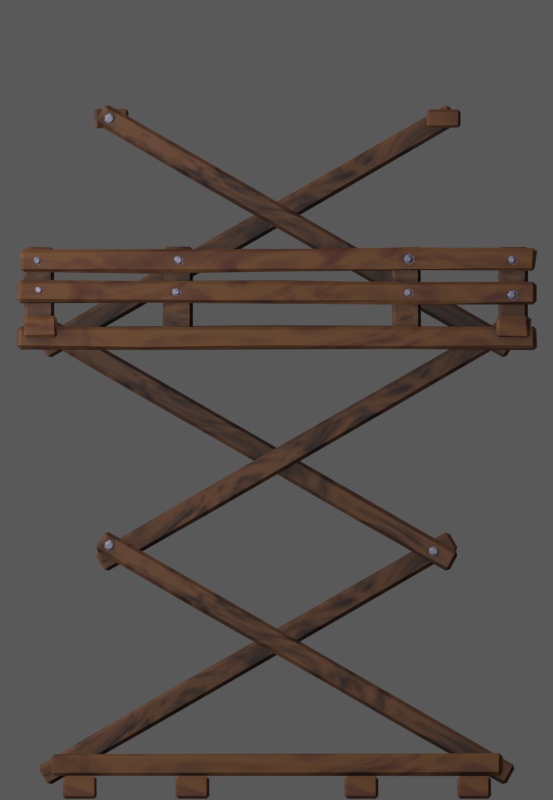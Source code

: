 # Source: Scaffold.blend  (saved by Blender 5.0.119; exported with 4.5.12 LTS)
import bpy
from mathutils import Matrix  # noqa: F401  (used for matrix-valued properties, if any)

bpy.ops.wm.read_factory_settings(use_empty=True)
scene = bpy.context.scene
scene.name = 'Scene'

# ---- collections
col_collection = bpy.data.collections.new('Collection'); scene.collection.children.link(col_collection)
col_camsetup = bpy.data.collections.new('CamSetup'); col_collection.children.link(col_camsetup)

# ---- materials (node trees are filled in below, after node groups)
mat_wood = bpy.data.materials.new('Wood')
mat_iron = bpy.data.materials.new('Iron')
mat_wooddarker = bpy.data.materials.new('WoodDarker')

# ---- node groups
ng_noisedistortion = bpy.data.node_groups.new('NoiseDistortion', 'GeometryNodeTree')
_s = ng_noisedistortion.interface.new_socket(name='Geometry', in_out='OUTPUT', socket_type='NodeSocketGeometry')
_s = ng_noisedistortion.interface.new_socket(name='Geometry', in_out='INPUT', socket_type='NodeSocketGeometry')
_s = ng_noisedistortion.interface.new_socket(name='Strength', in_out='INPUT', socket_type='NodeSocketFloat')
_s.default_value = 1.0
_s.min_value = -1e+04
_s.max_value = 1e+04
_s = ng_noisedistortion.interface.new_socket(name='Scale', in_out='INPUT', socket_type='NodeSocketFloat')
_s.default_value = 5.0
_s.min_value = -1000.0
_s.max_value = 1000.0
_s.description = 'Scale of the base noise octave'
_s = ng_noisedistortion.interface.new_socket(name='Detail', in_out='INPUT', socket_type='NodeSocketFloat')
_s.default_value = 2.0
_s.min_value = 0.0
_s.max_value = 15.0
_s.description = 'The number of noise octaves. Higher values give more detailed noise but increase render time'
_s = ng_noisedistortion.interface.new_socket(name='Roughness', in_out='INPUT', socket_type='NodeSocketFloat')
_s.subtype = 'FACTOR'
_s.default_value = 0.5
_s.min_value = 0.0
_s.max_value = 1.0
_s.description = 'Blend factor between an octave and its previous one. A value of zero corresponds to zero detail'
_s = ng_noisedistortion.interface.new_socket(name='Lacunarity', in_out='INPUT', socket_type='NodeSocketFloat')
_s.default_value = 2.0
_s.min_value = 0.0
_s.max_value = 1000.0
_s.description = 'The difference between the scale of each two consecutive octaves. Larger values corresponds to larger scale for higher octaves'
_s = ng_noisedistortion.interface.new_socket(name='Distortion', in_out='INPUT', socket_type='NodeSocketFloat')
_s.default_value = 1.0
_s.min_value = -1000.0
_s.max_value = 1000.0
_s.description = 'Amount of distortion'
ng_noisedistortion.is_modifier = True
_N = ng_noisedistortion.nodes; _L = ng_noisedistortion.links
n0 = _N.new('NodeGroupInput'); n0.name = 'Group Input'; n0.location = (-731, 3)
n1 = _N.new('NodeGroupOutput'); n1.name = 'Group Output'; n1.location = (644, -1)
n2 = _N.new('ShaderNodeTexNoise'); n2.name = 'Noise Texture'; n2.location = (-428, -113)
n3 = _N.new('ShaderNodeVectorMath'); n3.name = 'Vector Math'; n3.location = (-227, -129)
n3.operation = 'SUBTRACT'
n3.inputs[1].default_value = (0.5, 0.5, 0.5)
n4 = _N.new('ShaderNodeVectorMath'); n4.name = 'Vector Math.001'; n4.location = (21, -87)
n4.operation = 'SCALE'
n5 = _N.new('GeometryNodeSetPosition'); n5.name = 'Set Position'; n5.location = (265, 16)
_L.new(n5.outputs[0], n1.inputs[0])
_L.new(n0.outputs[2], n2.inputs[2])
_L.new(n0.outputs[3], n2.inputs[3])
_L.new(n0.outputs[4], n2.inputs[4])
_L.new(n0.outputs[5], n2.inputs[5])
_L.new(n0.outputs[6], n2.inputs[8])
_L.new(n2.outputs[1], n3.inputs[0])
_L.new(n3.outputs[0], n4.inputs[0])
_L.new(n0.outputs[1], n4.inputs[3])
_L.new(n0.outputs[0], n5.inputs[0])
_L.new(n4.outputs[0], n5.inputs[3])
n1.is_active_output = True

# ---- material node trees
mat_wood.use_nodes = True; mat_wood.node_tree.nodes.clear()
_N = mat_wood.node_tree.nodes; _L = mat_wood.node_tree.links
n0 = _N.new('ShaderNodeBsdfPrincipled'); n0.name = 'Principled BSDF'; n0.location = (-188, 103)
n0.inputs[2].default_value = 0.7091
n1 = _N.new('ShaderNodeOutputMaterial'); n1.name = 'Material Output'; n1.location = (249, 108)
n2 = _N.new('ShaderNodeAmbientOcclusion'); n2.name = 'Ambient Occlusion'; n2.location = (-1208, -310)
n2.samples = 39
n2.inputs[1].default_value = 2.1
n3 = _N.new('ShaderNodeRGB'); n3.name = 'Color'; n3.location = (-1205, 127)
n3.outputs[0].default_value = (0.1276, 0.04709, 0.009512, 1.0)
n4 = _N.new('ShaderNodeMix'); n4.name = 'Mix.001'; n4.location = (-503, 104)
n4.data_type = 'RGBA'
n4.blend_type = 'MULTIPLY'
n4.inputs[0].default_value = 1.0
n5 = _N.new('ShaderNodeTexNoise'); n5.name = 'Noise Texture'; n5.location = (-1648, 455)
n5.width = 145
n5.inputs[2].default_value = 1.6
n5.inputs[8].default_value = 4.1
n6 = _N.new('ShaderNodeTexCoord'); n6.name = 'Texture Coordinate'; n6.location = (-2201, 441)
n7 = _N.new('ShaderNodeRGB'); n7.name = 'Color.001'; n7.location = (-1220, -65)
n7.outputs[0].default_value = (0.06839, 0.01384, 0.004953, 1.0)
n8 = _N.new('ShaderNodeMix'); n8.name = 'Mix.002'; n8.location = (-869, 120)
n8.data_type = 'RGBA'
n9 = _N.new('ShaderNodeMapping'); n9.name = 'Mapping'; n9.location = (-1933, 415)
n9.inputs[3].default_value = (1.0, 0.4, 1.0)
n10 = _N.new('ShaderNodeValToRGB'); n10.name = 'Color Ramp'; n10.location = (-1360, 456)
while len(n10.color_ramp.elements) > 1: n10.color_ramp.elements.remove(n10.color_ramp.elements[-1])
n10.color_ramp.elements[0].position = 0.4273; n10.color_ramp.elements[0].color = (0.0, 0.0, 0.0, 1.0)
_e = n10.color_ramp.elements.new(0.6909); _e.color = (1.0, 1.0, 1.0, 1.0)
_L.new(n0.outputs[0], n1.inputs[0])
_L.new(n2.outputs[0], n4.inputs[7])
_L.new(n8.outputs[2], n4.inputs[6])
_L.new(n4.outputs[2], n0.inputs[0])
_L.new(n9.outputs[0], n5.inputs[0])
_L.new(n3.outputs[0], n8.inputs[6])
_L.new(n10.outputs[0], n8.inputs[0])
_L.new(n6.outputs[3], n9.inputs[0])
_L.new(n5.outputs[0], n10.inputs[0])
_L.new(n7.outputs[0], n8.inputs[7])
n1.is_active_output = True
mat_iron.use_nodes = True; mat_iron.node_tree.nodes.clear()
_N = mat_iron.node_tree.nodes; _L = mat_iron.node_tree.links
n0 = _N.new('ShaderNodeBsdfPrincipled'); n0.name = 'Principled BSDF'; n0.location = (-200, 100)
n0.inputs[0].default_value = (0.3653, 0.3504, 0.4516, 1.0)
n0.inputs[1].default_value = 1.0
n0.inputs[2].default_value = 0.7879
n1 = _N.new('ShaderNodeOutputMaterial'); n1.name = 'Material Output'; n1.location = (200, 100)
_L.new(n0.outputs[0], n1.inputs[0])
n1.is_active_output = True
mat_wooddarker.use_nodes = True; mat_wooddarker.node_tree.nodes.clear()
_N = mat_wooddarker.node_tree.nodes; _L = mat_wooddarker.node_tree.links
n0 = _N.new('ShaderNodeBsdfPrincipled'); n0.name = 'Principled BSDF'; n0.location = (-188, 103)
n0.inputs[2].default_value = 0.7091
n1 = _N.new('ShaderNodeOutputMaterial'); n1.name = 'Material Output'; n1.location = (249, 108)
n2 = _N.new('ShaderNodeAmbientOcclusion'); n2.name = 'Ambient Occlusion'; n2.location = (-1208, -310)
n2.samples = 39
n2.inputs[1].default_value = 2.1
n3 = _N.new('ShaderNodeRGB'); n3.name = 'Color'; n3.location = (-1205, 127)
n3.outputs[0].default_value = (0.1193, 0.04444, 0.01501, 1.0)
n4 = _N.new('ShaderNodeMix'); n4.name = 'Mix.001'; n4.location = (-503, 104)
n4.data_type = 'RGBA'
n4.blend_type = 'MULTIPLY'
n4.inputs[0].default_value = 1.0
n5 = _N.new('ShaderNodeTexNoise'); n5.name = 'Noise Texture'; n5.location = (-1648, 455)
n5.width = 145
n5.inputs[2].default_value = 2.3
n5.inputs[8].default_value = 4.1
n6 = _N.new('ShaderNodeTexCoord'); n6.name = 'Texture Coordinate'; n6.location = (-2201, 441)
n7 = _N.new('ShaderNodeRGB'); n7.name = 'Color.001'; n7.location = (-1220, -65)
n7.outputs[0].default_value = (0.01739, 0.004799, 0.002262, 1.0)
n8 = _N.new('ShaderNodeMix'); n8.name = 'Mix.002'; n8.location = (-869, 120)
n8.data_type = 'RGBA'
n9 = _N.new('ShaderNodeMapping'); n9.name = 'Mapping'; n9.location = (-1933, 415)
n9.inputs[3].default_value = (1.0, 0.4, 1.0)
n10 = _N.new('ShaderNodeValToRGB'); n10.name = 'Color Ramp'; n10.location = (-1360, 456)
while len(n10.color_ramp.elements) > 1: n10.color_ramp.elements.remove(n10.color_ramp.elements[-1])
n10.color_ramp.elements[0].position = 0.4273; n10.color_ramp.elements[0].color = (0.0, 0.0, 0.0, 1.0)
_e = n10.color_ramp.elements.new(0.6909); _e.color = (1.0, 1.0, 1.0, 1.0)
_L.new(n0.outputs[0], n1.inputs[0])
_L.new(n2.outputs[0], n4.inputs[7])
_L.new(n8.outputs[2], n4.inputs[6])
_L.new(n4.outputs[2], n0.inputs[0])
_L.new(n9.outputs[0], n5.inputs[0])
_L.new(n3.outputs[0], n8.inputs[6])
_L.new(n10.outputs[0], n8.inputs[0])
_L.new(n6.outputs[3], n9.inputs[0])
_L.new(n5.outputs[0], n10.inputs[0])
_L.new(n7.outputs[0], n8.inputs[7])
n1.is_active_output = True

# ---- world
world_renderclonkworld = bpy.data.worlds.new('RenderClonkWorld'); scene.world = world_renderclonkworld
world_renderclonkworld.use_nodes = True; world_renderclonkworld.node_tree.nodes.clear()
_N = world_renderclonkworld.node_tree.nodes; _L = world_renderclonkworld.node_tree.links
n0 = _N.new('ShaderNodeOutputWorld'); n0.name = 'World Output'; n0.location = (280, 0)
n1 = _N.new('ShaderNodeBackground'); n1.name = 'Background'; n1.location = (0, 0)
n1.inputs[0].default_value = (0.1, 0.1, 0.1, 1.0)
n2 = _N.new('NodeFrame'); n2.name = 'Frame'; n2.location = (0, 0)
n2.label = 'Versioning: Use Nodes was removed'
n2.width = 150
n0.parent = n2
n1.parent = n2
_L.new(n1.outputs[0], n0.inputs[0])
n0.is_active_output = True
world_renderclonkworld.color = (0.1, 0.1, 0.1)
world_renderclonkworld.use_sun_shadow = False
world_renderclonkworld.sun_shadow_jitter_overblur = 0.0
world_renderclonkworld.cycles.sampling_method = 'MANUAL'
world_renderclonkworld.cycles.sample_map_resolution = 256
world_renderclonkworld.light_settings.distance = 5.0

# ---- cameras
cam_camera_001 = bpy.data.cameras.new('Camera.001')
cam_camera_001.type = 'ORTHO'
cam_camera_001.sensor_fit = 'VERTICAL'
cam_camera_001.passepartout_alpha = 0.2
cam_camera_001.clip_end = 100.0
cam_camera_001.lens = 35.0
cam_camera_001.ortho_scale = 7.1
cam_camera_001.show_passepartout = False
cam_camera_001.show_safe_areas = True
cam_camera_001.dof.focus_distance = 0.0
cam_camera_001.dof.aperture_fstop = 128.0

# ---- lights
light_lampfront_002 = bpy.data.lights.new('LampFront.002', 'POINT')
light_lampfront_002.transmission_factor = 0.0
light_lampfront_002.use_shadow = False
light_lampfront_002.energy = 2e+04
light_lampfront_002.shadow_buffer_clip_start = 0.5

# ---- meshes
me_cube_001 = bpy.data.meshes.new('Cube.001')
me_cube_001.from_pydata([(0.15, -2.0, -0.1), (0.15, -2.0, 0.1), (-0.15, -2.0, -0.1), (-0.15, -2.0, 0.1), (0.15, 2.0, -0.1), (0.15, 2.0, 0.1), (-0.15, 2.0, -0.1), (-0.15, 2.0, 0.1)], [], [(0, 1, 3, 2), (2, 3, 7, 6), (6, 7, 5, 4), (4, 5, 1, 0), (2, 6, 4, 0), (7, 3, 1, 5)])
_uv = me_cube_001.uv_layers.new(name='UVMap')
_uv.uv.foreach_set('vector', [0.375, 0.0, 0.625, 0.0, 0.625, 0.25, 0.375, 0.25, 0.375, 0.25, 0.625, 0.25, 0.625, 0.5, 0.375, 0.5, 0.375, 0.5, 0.625, 0.5, 0.625, 0.75, 0.375, 0.75, 0.375, 0.75, 0.625, 0.75, 0.625, 1.0, 0.375, 1.0, 0.125, 0.5, 0.375, 0.5, 0.375, 0.75, 0.125, 0.75, 0.625, 0.5, 0.875, 0.5, 0.875, 0.75, 0.625, 0.75])
me_cube_001.materials.append(mat_wood)
me_cube_001.materials.append(mat_iron)
me_cube_001.update()
me_cube_002 = bpy.data.meshes.new('Cube.002')
me_cube_002.from_pydata([(0.15, -4.0, -0.1), (0.15, -4.0, 0.1), (-0.15, -4.0, -0.1), (-0.15, -4.0, 0.1), (0.15, 0.2, -0.1), (0.15, 0.2, 0.1), (-0.15, 0.2, -0.1), (-0.15, 0.2, 0.1), (-0.15, -2.95, 0.1), (-0.15, -2.95, -0.1), (-0.15, -1.9, -0.1), (-0.15, -0.85, -0.1), (-0.15, -1.9, 0.1), (-0.15, -0.85, 0.1), (0.15, -2.95, -0.1), (0.15, -1.9, -0.1), (0.15, -0.85, -0.1), (0.15, -0.85, 0.1), (0.15, -1.9, 0.1), (0.15, -2.95, 0.1), (-0.1745, 0.06279, 0.001644), (0.1745, 0.06279, 0.001644), (-0.1745, 0.04044, -0.04807), (0.1745, 0.04044, -0.04807), (-0.1745, -0.01237, -0.06159), (0.1745, -0.01237, -0.06159), (-0.1745, -0.05586, -0.02873), (0.1745, -0.05586, -0.02873), (-0.1745, -0.05729, 0.02576), (0.1745, -0.05729, 0.02576), (-0.1745, -0.01558, 0.06085), (0.1745, -0.01558, 0.06085), (-0.1745, 0.03787, 0.05012), (0.1745, 0.03787, 0.05012), (-0.1745, -3.843, 0.001644), (0.1745, -3.843, 0.001644), (-0.1745, -3.865, -0.04807), (0.1745, -3.865, -0.04807), (-0.1745, -3.918, -0.06159), (0.1745, -3.918, -0.06159), (-0.1745, -3.962, -0.02873), (0.1745, -3.962, -0.02873), (-0.1745, -3.963, 0.02576), (0.1745, -3.963, 0.02576), (-0.1745, -3.921, 0.06085), (0.1745, -3.921, 0.06085), (-0.1745, -3.868, 0.05012), (0.1745, -3.868, 0.05012)], [], [(0, 1, 3, 2), (7, 13, 17, 5), (6, 7, 5, 4), (11, 13, 7, 6), (14, 19, 1, 0), (11, 6, 4, 16), (9, 10, 15, 14), (2, 9, 14, 0), (12, 8, 19, 18), (13, 12, 18, 17), (8, 3, 1, 19), (10, 11, 16, 15), (4, 5, 17, 16), (16, 17, 18, 15), (15, 18, 19, 14), (2, 3, 8, 9), (9, 8, 12, 10), (10, 12, 13, 11), (20, 21, 23, 22), (22, 23, 25, 24), (24, 25, 27, 26), (26, 27, 29, 28), (28, 29, 31, 30), (23, 21, 33, 31, 29, 27, 25), (30, 31, 33, 32), (32, 33, 21, 20), (20, 22, 24, 26, 28, 30, 32), (34, 35, 37, 36), (36, 37, 39, 38), (38, 39, 41, 40), (40, 41, 43, 42), (42, 43, 45, 44), (37, 35, 47, 45, 43, 41, 39), (44, 45, 47, 46), (46, 47, 35, 34), (34, 36, 38, 40, 42, 44, 46)])
me_cube_002.polygons.foreach_set('material_index', [0, 0, 0, 0, 0, 0, 0, 0, 0, 0, 0, 0, 0, 0, 0, 0, 0, 0, 1, 1, 1, 1, 1, 1, 1, 1, 1, 1, 1, 1, 1, 1, 1, 1, 1, 1])
_uv = me_cube_002.uv_layers.new(name='UVMap')
_uv.uv.foreach_set('vector', [0.375, 0.0, 0.625, 0.0, 0.625, 0.25, 0.375, 0.25, 0.625, 0.5, 0.6875, 0.5, 0.6875, 0.75, 0.625, 0.75, 0.375, 0.5, 0.625, 0.5, 0.625, 0.75, 0.375, 0.75, 0.375, 0.4375, 0.625, 0.4375, 0.625, 0.5, 0.375, 0.5, 0.375, 0.9375, 0.625, 0.9375, 0.625, 1.0, 0.375, 1.0, 0.3125, 0.5, 0.375, 0.5, 0.375, 0.75, 0.3125, 0.75, 0.1875, 0.5, 0.25, 0.5, 0.25, 0.75, 0.1875, 0.75, 0.125, 0.5, 0.1875, 0.5, 0.1875, 0.75, 0.125, 0.75, 0.75, 0.5, 0.8125, 0.5, 0.8125, 0.75, 0.75, 0.75, 0.6875, 0.5, 0.75, 0.5, 0.75, 0.75, 0.6875, 0.75, 0.8125, 0.5, 0.875, 0.5, 0.875, 0.75, 0.8125, 0.75, 0.25, 0.5, 0.3125, 0.5, 0.3125, 0.75, 0.25, 0.75, 0.375, 0.75, 0.625, 0.75, 0.625, 0.8125, 0.375, 0.8125, 0.375, 0.8125, 0.625, 0.8125, 0.625, 0.875, 0.375, 0.875, 0.375, 0.875, 0.625, 0.875, 0.625, 0.9375, 0.375, 0.9375, 0.375, 0.25, 0.625, 0.25, 0.625, 0.3125, 0.375, 0.3125, 0.375, 0.3125, 0.625, 0.3125, 0.625, 0.375, 0.375, 0.375, 0.375, 0.375, 0.625, 0.375, 0.625, 0.4375, 0.375, 0.4375, 1.0, 0.5, 1.0, 1.0, 0.8571, 1.0, 0.8571, 0.5, 0.8571, 0.5, 0.8571, 1.0, 0.7143, 1.0, 0.7143, 0.5, 0.7143, 0.5, 0.7143, 1.0, 0.5714, 1.0, 0.5714, 0.5, 0.5714, 0.5, 0.5714, 1.0, 0.4286, 1.0, 0.4286, 0.5, 0.4286, 0.5, 0.4286, 1.0, 0.2857, 1.0, 0.2857, 0.5, 0.4376, 0.3996, 0.25, 0.49, 0.06236, 0.3996, 0.01602, 0.1966, 0.1459, 0.03377, 0.3541, 0.03377, 0.484, 0.1966, 0.2857, 0.5, 0.2857, 1.0, 0.1429, 1.0, 0.1429, 0.5, 0.1429, 0.5, 0.1429, 1.0, 2.98e-08, 1.0, 2.98e-08, 0.5, 0.75, 0.49, 0.9376, 0.3996, 0.984, 0.1966, 0.8541, 0.03377, 0.6459, 0.03377, 0.516, 0.1966, 0.5624, 0.3996, 1.0, 0.5, 1.0, 1.0, 0.8571, 1.0, 0.8571, 0.5, 0.8571, 0.5, 0.8571, 1.0, 0.7143, 1.0, 0.7143, 0.5, 0.7143, 0.5, 0.7143, 1.0, 0.5714, 1.0, 0.5714, 0.5, 0.5714, 0.5, 0.5714, 1.0, 0.4286, 1.0, 0.4286, 0.5, 0.4286, 0.5, 0.4286, 1.0, 0.2857, 1.0, 0.2857, 0.5, 0.4376, 0.3996, 0.25, 0.49, 0.06236, 0.3996, 0.01602, 0.1966, 0.1459, 0.03377, 0.3541, 0.03377, 0.484, 0.1966, 0.2857, 0.5, 0.2857, 1.0, 0.1429, 1.0, 0.1429, 0.5, 0.1429, 0.5, 0.1429, 1.0, 2.98e-08, 1.0, 2.98e-08, 0.5, 0.75, 0.49, 0.9376, 0.3996, 0.984, 0.1966, 0.8541, 0.03377, 0.6459, 0.03377, 0.516, 0.1966, 0.5624, 0.3996])
me_cube_002.materials.append(mat_wooddarker)
me_cube_002.materials.append(mat_iron)
me_cube_002.update()
me_cube_003 = bpy.data.meshes.new('Cube.003')
me_cube_003.from_pydata([(0.15, -0.2, -0.1), (0.15, -0.2, 0.1), (-0.15, -0.2, -0.1), (-0.15, -0.2, 0.1), (0.15, 4.0, -0.1), (0.15, 4.0, 0.1), (-0.15, 4.0, -0.1), (-0.15, 4.0, 0.1), (-0.15, 0.85, 0.1), (-0.15, 0.85, -0.1), (-0.15, 1.9, -0.1), (-0.15, 2.95, -0.1), (-0.15, 1.9, 0.1), (-0.15, 2.95, 0.1), (0.15, 0.85, -0.1), (0.15, 1.9, -0.1), (0.15, 2.95, -0.1), (0.15, 2.95, 0.1), (0.15, 1.9, 0.1), (0.15, 0.85, 0.1)], [], [(0, 1, 3, 2), (7, 13, 17, 5), (6, 7, 5, 4), (11, 13, 7, 6), (14, 19, 1, 0), (11, 6, 4, 16), (9, 10, 15, 14), (2, 9, 14, 0), (12, 8, 19, 18), (13, 12, 18, 17), (8, 3, 1, 19), (10, 11, 16, 15), (4, 5, 17, 16), (16, 17, 18, 15), (15, 18, 19, 14), (2, 3, 8, 9), (9, 8, 12, 10), (10, 12, 13, 11)])
_uv = me_cube_003.uv_layers.new(name='UVMap')
_uv.uv.foreach_set('vector', [0.375, 0.0, 0.625, 0.0, 0.625, 0.25, 0.375, 0.25, 0.625, 0.5, 0.6875, 0.5, 0.6875, 0.75, 0.625, 0.75, 0.375, 0.5, 0.625, 0.5, 0.625, 0.75, 0.375, 0.75, 0.375, 0.4375, 0.625, 0.4375, 0.625, 0.5, 0.375, 0.5, 0.375, 0.9375, 0.625, 0.9375, 0.625, 1.0, 0.375, 1.0, 0.3125, 0.5, 0.375, 0.5, 0.375, 0.75, 0.3125, 0.75, 0.1875, 0.5, 0.25, 0.5, 0.25, 0.75, 0.1875, 0.75, 0.125, 0.5, 0.1875, 0.5, 0.1875, 0.75, 0.125, 0.75, 0.75, 0.5, 0.8125, 0.5, 0.8125, 0.75, 0.75, 0.75, 0.6875, 0.5, 0.75, 0.5, 0.75, 0.75, 0.6875, 0.75, 0.8125, 0.5, 0.875, 0.5, 0.875, 0.75, 0.8125, 0.75, 0.25, 0.5, 0.3125, 0.5, 0.3125, 0.75, 0.25, 0.75, 0.375, 0.75, 0.625, 0.75, 0.625, 0.8125, 0.375, 0.8125, 0.375, 0.8125, 0.625, 0.8125, 0.625, 0.875, 0.375, 0.875, 0.375, 0.875, 0.625, 0.875, 0.625, 0.9375, 0.375, 0.9375, 0.375, 0.25, 0.625, 0.25, 0.625, 0.3125, 0.375, 0.3125, 0.375, 0.3125, 0.625, 0.3125, 0.625, 0.375, 0.375, 0.375, 0.375, 0.375, 0.625, 0.375, 0.625, 0.4375, 0.375, 0.4375])
me_cube_003.materials.append(mat_wooddarker)
me_cube_003.materials.append(mat_iron)
me_cube_003.update()
me_cube_004 = bpy.data.meshes.new('Cube.004')
me_cube_004.from_pydata([(-1.15, -0.15, -0.05), (-1.15, -0.15, 0.15), (-1.15, 0.15, -0.05), (-1.15, 0.15, 0.15), (0.95, -0.15, -0.05), (0.95, -0.15, 0.15), (0.95, 0.15, -0.05), (0.95, 0.15, 0.15)], [], [(0, 1, 3, 2), (2, 3, 7, 6), (6, 7, 5, 4), (4, 5, 1, 0), (2, 6, 4, 0), (7, 3, 1, 5)])
_uv = me_cube_004.uv_layers.new(name='UVMap')
_uv.uv.foreach_set('vector', [0.375, 0.0, 0.625, 0.0, 0.625, 0.25, 0.375, 0.25, 0.375, 0.25, 0.625, 0.25, 0.625, 0.5, 0.375, 0.5, 0.375, 0.5, 0.625, 0.5, 0.625, 0.75, 0.375, 0.75, 0.375, 0.75, 0.625, 0.75, 0.625, 1.0, 0.375, 1.0, 0.125, 0.5, 0.375, 0.5, 0.375, 0.75, 0.125, 0.75, 0.625, 0.5, 0.875, 0.5, 0.875, 0.75, 0.625, 0.75])
me_cube_004.materials.append(mat_wood)
me_cube_004.update()
me_cube_005 = bpy.data.meshes.new('Cube.005')
me_cube_005.from_pydata([(0.15, -2.3, -0.1), (0.15, -2.3, 0.1), (-0.15, -2.3, -0.1), (-0.15, -2.3, 0.1), (0.15, 2.3, -0.1), (0.15, 2.3, 0.1), (-0.15, 2.3, -0.1), (-0.15, 2.3, 0.1), (-1.75, -2.3, -0.1), (-1.75, -2.3, 0.1), (-2.05, -2.3, -0.1), (-2.05, -2.3, 0.1), (-1.75, 2.3, -0.1), (-1.75, 2.3, 0.1), (-2.05, 2.3, -0.1), (-2.05, 2.3, 0.1), (0.3, -1.95, 0.0), (0.3, -1.95, 0.2), (0.3, -2.25, 0.0), (0.3, -2.25, 0.2), (-2.2, -1.95, 0.0), (-2.2, -1.95, 0.2), (-2.2, -2.25, 0.0), (-2.2, -2.25, 0.2), (0.3, 2.25, 0.0), (0.3, 2.249, 0.1952), (0.3, 1.95, 0.0), (0.3, 1.949, 0.1952), (-2.2, 2.25, 0.0), (-2.2, 2.249, 0.1952), (-2.2, 1.95, 0.0), (-2.2, 1.949, 0.1952), (0.15, -2.298, 0.3116), (0.15, -2.298, 0.5116), (0.05, -2.298, 0.3116), (0.05, -2.298, 0.5116), (0.15, 2.3, 0.3), (0.15, 2.3, 0.5), (0.05, 2.3, 0.3), (0.05, 2.3, 0.5), (0.15, -2.275, 0.5819), (0.15, -2.275, 0.7819), (0.05, -2.275, 0.5819), (0.05, -2.275, 0.7819), (0.15, 2.3, 0.6), (0.15, 2.3, 0.8), (0.05, 2.3, 0.6), (0.05, 2.3, 0.8), (0.05, 1.156, 0.5955), (0.05, 0.01225, 0.591), (0.05, -1.132, 0.5865), (0.05, -1.132, 0.7865), (0.05, 0.01225, 0.791), (0.05, 1.156, 0.7955), (0.15, -1.132, 0.5865), (0.15, 0.01225, 0.591), (0.15, 1.156, 0.5955), (0.15, 1.156, 0.7955), (0.15, 0.01225, 0.791), (0.15, -1.132, 0.7865), (0.05, 1.15, 0.3029), (0.05, 0.0008061, 0.3058), (0.05, -1.149, 0.3087), (0.05, -1.149, 0.5087), (0.05, 0.0008061, 0.5058), (0.05, 1.15, 0.5029), (0.15, -1.149, 0.3087), (0.15, 0.0008061, 0.3058), (0.15, 1.15, 0.3029), (0.15, 1.15, 0.5029), (0.15, 0.0008061, 0.5058), (0.15, -1.149, 0.5087), (-0.15, 1.15, -0.1), (-0.15, 0.0, -0.1), (-0.15, -1.15, -0.1), (-0.15, -1.15, 0.1), (-0.15, 0.0, 0.1), (-0.15, 1.15, 0.1), (0.15, -1.15, -0.1), (0.15, 0.0, -0.1), (0.15, 1.15, -0.1), (0.15, 1.15, 0.1), (0.15, 0.0, 0.1), (0.15, -1.15, 0.1), (0.0769, -1.982, -0.006783), (0.0769, -1.982, 0.8073), (0.0769, -2.241, -0.006783), (0.0769, -2.241, 0.8073), (-0.05529, -1.982, -0.006783), (-0.05529, -1.982, 0.8073), (-0.05529, -2.241, -0.006783), (-0.05529, -2.241, 0.8073), (0.0769, 2.225, -0.006783), (0.0769, 2.225, 0.8073), (0.0769, 1.966, -0.006783), (0.0769, 1.966, 0.8073), (-0.05529, 2.225, -0.006783), (-0.05529, 2.225, 0.8073), (-0.05529, 1.966, -0.006783), (-0.05529, 1.966, 0.8073), (0.0769, -0.7469, -0.006783), (0.0769, -0.7469, 0.8073), (0.0769, -1.006, -0.006783), (0.0769, -1.006, 0.8073), (-0.05529, -0.7469, -0.006783), (-0.05529, -0.7469, 0.8073), (-0.05529, -1.006, -0.006783), (-0.05529, -1.006, 0.8073), (0.0769, 1.282, -0.006783), (0.0769, 1.282, 0.8073), (0.0769, 1.023, -0.006783), (0.0769, 1.023, 0.8073), (-0.05529, 1.282, -0.006783), (-0.05529, 1.282, 0.8073), (-0.05529, 1.023, -0.006783), (-0.05529, 1.023, 0.8073), (-0.1134, -1.836, 0.1), (-0.1134, 1.836, 0.1), (-0.1134, -0.9179, 0.1), (-0.1134, -6.554e-10, 0.1), (-0.1134, 0.9179, 0.1), (-1.782, -1.836, 0.1), (-1.782, 1.836, 0.1), (-1.782, -0.9179, 0.1), (-1.782, -6.554e-10, 0.1), (-1.782, 0.9179, 0.1), (-0.1134, 0.9179, 0.0129), (-0.1134, 1.836, 0.0129), (-0.1134, -1.836, 0.0129), (-0.1134, -0.9179, 0.0129), (-0.1134, -6.554e-10, 0.0129), (-1.782, 0.9179, 0.0129), (-1.782, 1.836, 0.0129), (-1.782, -1.836, 0.0129), (-1.782, -0.9179, 0.0129), (-1.782, -6.554e-10, 0.0129), (0.1715, -0.8479, 0.4023), (0.1267, -0.8479, 0.4023), (0.1267, -0.8183, 0.6848), (0.1715, -0.8183, 0.6848), (0.1267, -0.8378, 0.6444), (0.1715, -0.8378, 0.6444), (0.1267, -0.8815, 0.6344), (0.1715, -0.8815, 0.6344), (0.1267, -0.9166, 0.6624), (0.1715, -0.9166, 0.6624), (0.1267, -0.9166, 0.7073), (0.1715, -0.9166, 0.7073), (0.1267, -0.8815, 0.7352), (0.1715, -0.8815, 0.7352), (0.1267, -0.8378, 0.7252), (0.1715, -0.8378, 0.7252), (0.1267, -0.8674, 0.3619), (0.1715, -0.8674, 0.3619), (0.1267, -0.9111, 0.3519), (0.1715, -0.9111, 0.3519), (0.1267, -0.9462, 0.3799), (0.1715, -0.9462, 0.3799), (0.1267, -0.9462, 0.4247), (0.1715, -0.9462, 0.4247), (0.1267, -0.9111, 0.4527), (0.1715, -0.9111, 0.4527), (0.1267, -0.8674, 0.4427), (0.1715, -0.8674, 0.4427), (0.1715, 1.216, 0.4023), (0.1267, 1.216, 0.4023), (0.1267, 1.197, 0.3619), (0.1715, 1.197, 0.3619), (0.1267, 1.153, 0.3519), (0.1715, 1.153, 0.3519), (0.1267, 1.118, 0.3799), (0.1715, 1.118, 0.3799), (0.1267, 1.118, 0.4247), (0.1715, 1.118, 0.4247), (0.1267, 1.153, 0.4527), (0.1715, 1.153, 0.4527), (0.1267, 1.197, 0.4427), (0.1715, 1.197, 0.4427), (0.1715, 1.216, 0.7091), (0.1267, 1.216, 0.7091), (0.1267, 1.197, 0.6686), (0.1715, 1.197, 0.6686), (0.1267, 1.153, 0.6587), (0.1715, 1.153, 0.6587), (0.1267, 1.118, 0.6866), (0.1715, 1.118, 0.6866), (0.1267, 1.118, 0.7315), (0.1715, 1.118, 0.7315), (0.1267, 1.153, 0.7594), (0.1715, 1.153, 0.7594), (0.1267, 1.197, 0.7495), (0.1715, 1.197, 0.7495), (0.1715, 2.139, 0.6929), (0.1267, 2.139, 0.6929), (0.1267, 2.12, 0.6525), (0.1715, 2.12, 0.6525), (0.1267, 2.076, 0.6425), (0.1715, 2.076, 0.6425), (0.1267, 2.041, 0.6705), (0.1715, 2.041, 0.6705), (0.1267, 2.041, 0.7153), (0.1715, 2.041, 0.7153), (0.1267, 2.076, 0.7433), (0.1715, 2.076, 0.7433), (0.1267, 2.12, 0.7333), (0.1715, 2.12, 0.7333), (0.1715, 2.139, 0.3861), (0.1267, 2.139, 0.3861), (0.1267, 2.12, 0.3457), (0.1715, 2.12, 0.3457), (0.1267, 2.076, 0.3357), (0.1715, 2.076, 0.3357), (0.1267, 2.041, 0.3637), (0.1715, 2.041, 0.3637), (0.1267, 2.041, 0.4086), (0.1715, 2.041, 0.4086), (0.1267, 2.076, 0.4365), (0.1715, 2.076, 0.4365), (0.1267, 2.12, 0.4266), (0.1715, 2.12, 0.4266), (0.1715, -2.067, 0.4238), (0.1267, -2.067, 0.4238), (0.1267, -2.086, 0.3834), (0.1715, -2.086, 0.3834), (0.1267, -2.13, 0.3734), (0.1715, -2.13, 0.3734), (0.1267, -2.165, 0.4014), (0.1715, -2.165, 0.4014), (0.1267, -2.165, 0.4462), (0.1715, -2.165, 0.4462), (0.1267, -2.13, 0.4742), (0.1715, -2.13, 0.4742), (0.1267, -2.086, 0.4642), (0.1715, -2.086, 0.4642), (0.1715, -2.07, 0.6875), (0.1267, -2.07, 0.6875), (0.1267, -2.089, 0.6471), (0.1715, -2.089, 0.6471), (0.1267, -2.133, 0.6371), (0.1715, -2.133, 0.6371), (0.1267, -2.168, 0.6651), (0.1715, -2.168, 0.6651), (0.1267, -2.168, 0.71), (0.1715, -2.168, 0.71), (0.1267, -2.133, 0.7379), (0.1715, -2.133, 0.7379), (0.1267, -2.089, 0.7279), (0.1715, -2.089, 0.7279)], [], [(0, 1, 3, 2), (72, 77, 7, 6), (6, 7, 5, 4), (78, 83, 1, 0), (72, 6, 4, 80), (75, 3, 1, 83), (8, 9, 11, 10), (10, 11, 15, 14), (14, 15, 13, 12), (12, 13, 9, 8), (10, 14, 12, 8), (15, 11, 9, 13), (16, 17, 19, 18), (18, 19, 23, 22), (22, 23, 21, 20), (20, 21, 17, 16), (18, 22, 20, 16), (23, 19, 17, 21), (24, 25, 27, 26), (26, 27, 31, 30), (30, 31, 29, 28), (28, 29, 25, 24), (26, 30, 28, 24), (31, 27, 25, 29), (32, 33, 35, 34), (60, 65, 39, 38), (38, 39, 37, 36), (66, 71, 33, 32), (60, 38, 36, 68), (63, 35, 33, 71), (40, 41, 43, 42), (48, 53, 47, 46), (46, 47, 45, 44), (54, 59, 41, 40), (48, 46, 44, 56), (51, 43, 41, 59), (47, 53, 57, 45), (53, 52, 58, 57), (52, 51, 59, 58), (42, 50, 54, 40), (50, 49, 55, 54), (49, 48, 56, 55), (44, 45, 57, 56), (56, 57, 58, 55), (55, 58, 59, 54), (42, 43, 51, 50), (50, 51, 52, 49), (49, 52, 53, 48), (39, 65, 69, 37), (65, 64, 70, 69), (64, 63, 71, 70), (34, 62, 66, 32), (62, 61, 67, 66), (61, 60, 68, 67), (36, 37, 69, 68), (68, 69, 70, 67), (67, 70, 71, 66), (34, 35, 63, 62), (62, 63, 64, 61), (61, 64, 65, 60), (7, 77, 81, 5), (77, 76, 82, 81), (76, 75, 83, 82), (2, 74, 78, 0), (74, 73, 79, 78), (73, 72, 80, 79), (4, 5, 81, 80), (80, 81, 82, 79), (79, 82, 83, 78), (2, 3, 75, 74), (74, 75, 76, 73), (73, 76, 77, 72), (84, 85, 87, 86), (86, 87, 91, 90), (90, 91, 89, 88), (88, 89, 85, 84), (86, 90, 88, 84), (91, 87, 85, 89), (92, 93, 95, 94), (94, 95, 99, 98), (98, 99, 97, 96), (96, 97, 93, 92), (94, 98, 96, 92), (99, 95, 93, 97), (100, 101, 103, 102), (102, 103, 107, 106), (106, 107, 105, 104), (104, 105, 101, 100), (102, 106, 104, 100), (107, 103, 101, 105), (108, 109, 111, 110), (110, 111, 115, 114), (114, 115, 113, 112), (112, 113, 109, 108), (110, 114, 112, 108), (115, 111, 109, 113), (120, 125, 124, 119), (118, 123, 121, 116), (119, 124, 123, 118), (117, 122, 125, 120), (126, 130, 135, 131), (129, 128, 133, 134), (130, 129, 134, 135), (127, 126, 131, 132), (117, 120, 126, 127), (124, 125, 131, 135), (125, 122, 132, 131), (116, 121, 133, 128), (118, 116, 128, 129), (121, 123, 134, 133), (122, 117, 127, 132), (119, 118, 129, 130), (123, 124, 135, 134), (120, 119, 130, 126), (170, 171, 173, 172), (153, 136, 163, 161, 159, 157, 155), (138, 139, 141, 140), (165, 166, 168, 170, 172, 174, 176), (158, 159, 161, 160), (140, 141, 143, 142), (167, 164, 177, 175, 173, 171, 169), (156, 157, 159, 158), (142, 143, 145, 144), (137, 152, 154, 156, 158, 160, 162), (154, 155, 157, 156), (144, 145, 147, 146), (162, 163, 136, 137), (152, 153, 155, 154), (146, 147, 149, 148), (141, 139, 151, 149, 147, 145, 143), (137, 136, 153, 152), (148, 149, 151, 150), (172, 173, 175, 174), (160, 161, 163, 162), (150, 151, 139, 138), (138, 140, 142, 144, 146, 148, 150), (168, 169, 171, 170), (176, 177, 164, 165), (166, 167, 169, 168), (165, 164, 167, 166), (174, 175, 177, 176), (184, 185, 187, 186), (179, 180, 182, 184, 186, 188, 190), (181, 178, 191, 189, 187, 185, 183), (186, 187, 189, 188), (182, 183, 185, 184), (190, 191, 178, 179), (180, 181, 183, 182), (179, 178, 181, 180), (188, 189, 191, 190), (198, 199, 201, 200), (193, 194, 196, 198, 200, 202, 204), (195, 192, 205, 203, 201, 199, 197), (200, 201, 203, 202), (196, 197, 199, 198), (204, 205, 192, 193), (194, 195, 197, 196), (193, 192, 195, 194), (202, 203, 205, 204), (212, 213, 215, 214), (207, 208, 210, 212, 214, 216, 218), (209, 206, 219, 217, 215, 213, 211), (214, 215, 217, 216), (210, 211, 213, 212), (218, 219, 206, 207), (208, 209, 211, 210), (207, 206, 209, 208), (216, 217, 219, 218), (226, 227, 229, 228), (221, 222, 224, 226, 228, 230, 232), (223, 220, 233, 231, 229, 227, 225), (228, 229, 231, 230), (224, 225, 227, 226), (232, 233, 220, 221), (222, 223, 225, 224), (221, 220, 223, 222), (230, 231, 233, 232), (240, 241, 243, 242), (235, 236, 238, 240, 242, 244, 246), (237, 234, 247, 245, 243, 241, 239), (242, 243, 245, 244), (238, 239, 241, 240), (246, 247, 234, 235), (236, 237, 239, 238), (235, 234, 237, 236), (244, 245, 247, 246)])
me_cube_005.polygons.foreach_set('material_index', [0, 0, 0, 0, 0, 0, 0, 0, 0, 0, 0, 0, 0, 0, 0, 0, 0, 0, 0, 0, 0, 0, 0, 0, 0, 0, 0, 0, 0, 0, 0, 0, 0, 0, 0, 0, 0, 0, 0, 0, 0, 0, 0, 0, 0, 0, 0, 0, 0, 0, 0, 0, 0, 0, 0, 0, 0, 0, 0, 0, 0, 0, 0, 0, 0, 0, 0, 0, 0, 0, 0, 0, 2, 2, 2, 2, 2, 2, 2, 2, 2, 2, 2, 2, 2, 2, 2, 2, 2, 2, 2, 2, 2, 2, 2, 2, 0, 0, 0, 0, 0, 0, 0, 0, 0, 0, 0, 0, 0, 0, 0, 0, 0, 0, 1, 1, 1, 1, 1, 1, 1, 1, 1, 1, 1, 1, 1, 1, 1, 1, 1, 1, 1, 1, 1, 1, 1, 1, 1, 1, 1, 1, 1, 1, 1, 1, 1, 1, 1, 1, 1, 1, 1, 1, 1, 1, 1, 1, 1, 1, 1, 1, 1, 1, 1, 1, 1, 1, 1, 1, 1, 1, 1, 1, 1, 1, 1, 1, 1, 1, 1, 1, 1, 1, 1, 1])
_uv = me_cube_005.uv_layers.new(name='UVMap')
_uv.uv.foreach_set('vector', [0.375, 0.0, 0.625, 0.0, 0.625, 0.25, 0.375, 0.25, 0.375, 0.4375, 0.625, 0.4375, 0.625, 0.5, 0.375, 0.5, 0.375, 0.5, 0.625, 0.5, 0.625, 0.75, 0.375, 0.75, 0.375, 0.9375, 0.625, 0.9375, 0.625, 1.0, 0.375, 1.0, 0.3125, 0.5, 0.375, 0.5, 0.375, 0.75, 0.3125, 0.75, 0.8125, 0.5, 0.875, 0.5, 0.875, 0.75, 0.8125, 0.75, 0.375, 0.0, 0.625, 0.0, 0.625, 0.25, 0.375, 0.25, 0.375, 0.25, 0.625, 0.25, 0.625, 0.5, 0.375, 0.5, 0.375, 0.5, 0.625, 0.5, 0.625, 0.75, 0.375, 0.75, 0.375, 0.75, 0.625, 0.75, 0.625, 1.0, 0.375, 1.0, 0.125, 0.5, 0.375, 0.5, 0.375, 0.75, 0.125, 0.75, 0.625, 0.5, 0.875, 0.5, 0.875, 0.75, 0.625, 0.75, 0.375, 0.0, 0.625, 0.0, 0.625, 0.25, 0.375, 0.25, 0.375, 0.25, 0.625, 0.25, 0.625, 0.5, 0.375, 0.5, 0.375, 0.5, 0.625, 0.5, 0.625, 0.75, 0.375, 0.75, 0.375, 0.75, 0.625, 0.75, 0.625, 1.0, 0.375, 1.0, 0.125, 0.5, 0.375, 0.5, 0.375, 0.75, 0.125, 0.75, 0.625, 0.5, 0.875, 0.5, 0.875, 0.75, 0.625, 0.75, 0.375, 0.0, 0.625, 0.0, 0.625, 0.25, 0.375, 0.25, 0.375, 0.25, 0.625, 0.25, 0.625, 0.5, 0.375, 0.5, 0.375, 0.5, 0.625, 0.5, 0.625, 0.75, 0.375, 0.75, 0.375, 0.75, 0.625, 0.75, 0.625, 1.0, 0.375, 1.0, 0.125, 0.5, 0.375, 0.5, 0.375, 0.75, 0.125, 0.75, 0.625, 0.5, 0.875, 0.5, 0.875, 0.75, 0.625, 0.75, 0.375, 0.0, 0.625, 0.0, 0.625, 0.25, 0.375, 0.25, 0.375, 0.4375, 0.625, 0.4375, 0.625, 0.5, 0.375, 0.5, 0.375, 0.5, 0.625, 0.5, 0.625, 0.75, 0.375, 0.75, 0.375, 0.9375, 0.625, 0.9375, 0.625, 1.0, 0.375, 1.0, 0.3125, 0.5, 0.375, 0.5, 0.375, 0.75, 0.3125, 0.75, 0.8125, 0.5, 0.875, 0.5, 0.875, 0.75, 0.8125, 0.75, 0.375, 0.0, 0.625, 0.0, 0.625, 0.25, 0.375, 0.25, 0.375, 0.4375, 0.625, 0.4375, 0.625, 0.5, 0.375, 0.5, 0.375, 0.5, 0.625, 0.5, 0.625, 0.75, 0.375, 0.75, 0.375, 0.9375, 0.625, 0.9375, 0.625, 1.0, 0.375, 1.0, 0.3125, 0.5, 0.375, 0.5, 0.375, 0.75, 0.3125, 0.75, 0.8125, 0.5, 0.875, 0.5, 0.875, 0.75, 0.8125, 0.75, 0.625, 0.5, 0.6875, 0.5, 0.6875, 0.75, 0.625, 0.75, 0.6875, 0.5, 0.75, 0.5, 0.75, 0.75, 0.6875, 0.75, 0.75, 0.5, 0.8125, 0.5, 0.8125, 0.75, 0.75, 0.75, 0.125, 0.5, 0.1875, 0.5, 0.1875, 0.75, 0.125, 0.75, 0.1875, 0.5, 0.25, 0.5, 0.25, 0.75, 0.1875, 0.75, 0.25, 0.5, 0.3125, 0.5, 0.3125, 0.75, 0.25, 0.75, 0.375, 0.75, 0.625, 0.75, 0.625, 0.8125, 0.375, 0.8125, 0.375, 0.8125, 0.625, 0.8125, 0.625, 0.875, 0.375, 0.875, 0.375, 0.875, 0.625, 0.875, 0.625, 0.9375, 0.375, 0.9375, 0.375, 0.25, 0.625, 0.25, 0.625, 0.3125, 0.375, 0.3125, 0.375, 0.3125, 0.625, 0.3125, 0.625, 0.375, 0.375, 0.375, 0.375, 0.375, 0.625, 0.375, 0.625, 0.4375, 0.375, 0.4375, 0.625, 0.5, 0.6875, 0.5, 0.6875, 0.75, 0.625, 0.75, 0.6875, 0.5, 0.75, 0.5, 0.75, 0.75, 0.6875, 0.75, 0.75, 0.5, 0.8125, 0.5, 0.8125, 0.75, 0.75, 0.75, 0.125, 0.5, 0.1875, 0.5, 0.1875, 0.75, 0.125, 0.75, 0.1875, 0.5, 0.25, 0.5, 0.25, 0.75, 0.1875, 0.75, 0.25, 0.5, 0.3125, 0.5, 0.3125, 0.75, 0.25, 0.75, 0.375, 0.75, 0.625, 0.75, 0.625, 0.8125, 0.375, 0.8125, 0.375, 0.8125, 0.625, 0.8125, 0.625, 0.875, 0.375, 0.875, 0.375, 0.875, 0.625, 0.875, 0.625, 0.9375, 0.375, 0.9375, 0.375, 0.25, 0.625, 0.25, 0.625, 0.3125, 0.375, 0.3125, 0.375, 0.3125, 0.625, 0.3125, 0.625, 0.375, 0.375, 0.375, 0.375, 0.375, 0.625, 0.375, 0.625, 0.4375, 0.375, 0.4375, 0.625, 0.5, 0.6875, 0.5, 0.6875, 0.75, 0.625, 0.75, 0.6875, 0.5, 0.75, 0.5, 0.75, 0.75, 0.6875, 0.75, 0.75, 0.5, 0.8125, 0.5, 0.8125, 0.75, 0.75, 0.75, 0.125, 0.5, 0.1875, 0.5, 0.1875, 0.75, 0.125, 0.75, 0.1875, 0.5, 0.25, 0.5, 0.25, 0.75, 0.1875, 0.75, 0.25, 0.5, 0.3125, 0.5, 0.3125, 0.75, 0.25, 0.75, 0.375, 0.75, 0.625, 0.75, 0.625, 0.8125, 0.375, 0.8125, 0.375, 0.8125, 0.625, 0.8125, 0.625, 0.875, 0.375, 0.875, 0.375, 0.875, 0.625, 0.875, 0.625, 0.9375, 0.375, 0.9375, 0.375, 0.25, 0.625, 0.25, 0.625, 0.3125, 0.375, 0.3125, 0.375, 0.3125, 0.625, 0.3125, 0.625, 0.375, 0.375, 0.375, 0.375, 0.375, 0.625, 0.375, 0.625, 0.4375, 0.375, 0.4375, 0.375, 0.0, 0.625, 0.0, 0.625, 0.25, 0.375, 0.25, 0.375, 0.25, 0.625, 0.25, 0.625, 0.5, 0.375, 0.5, 0.375, 0.5, 0.625, 0.5, 0.625, 0.75, 0.375, 0.75, 0.375, 0.75, 0.625, 0.75, 0.625, 1.0, 0.375, 1.0, 0.125, 0.5, 0.375, 0.5, 0.375, 0.75, 0.125, 0.75, 0.625, 0.5, 0.875, 0.5, 0.875, 0.75, 0.625, 0.75, 0.375, 0.0, 0.625, 0.0, 0.625, 0.25, 0.375, 0.25, 0.375, 0.25, 0.625, 0.25, 0.625, 0.5, 0.375, 0.5, 0.375, 0.5, 0.625, 0.5, 0.625, 0.75, 0.375, 0.75, 0.375, 0.75, 0.625, 0.75, 0.625, 1.0, 0.375, 1.0, 0.125, 0.5, 0.375, 0.5, 0.375, 0.75, 0.125, 0.75, 0.625, 0.5, 0.875, 0.5, 0.875, 0.75, 0.625, 0.75, 0.375, 0.0, 0.625, 0.0, 0.625, 0.25, 0.375, 0.25, 0.375, 0.25, 0.625, 0.25, 0.625, 0.5, 0.375, 0.5, 0.375, 0.5, 0.625, 0.5, 0.625, 0.75, 0.375, 0.75, 0.375, 0.75, 0.625, 0.75, 0.625, 1.0, 0.375, 1.0, 0.125, 0.5, 0.375, 0.5, 0.375, 0.75, 0.125, 0.75, 0.625, 0.5, 0.875, 0.5, 0.875, 0.75, 0.625, 0.75, 0.375, 0.0, 0.625, 0.0, 0.625, 0.25, 0.375, 0.25, 0.375, 0.25, 0.625, 0.25, 0.625, 0.5, 0.375, 0.5, 0.375, 0.5, 0.625, 0.5, 0.625, 0.75, 0.375, 0.75, 0.375, 0.75, 0.625, 0.75, 0.625, 1.0, 0.375, 1.0, 0.125, 0.5, 0.375, 0.5, 0.375, 0.75, 0.125, 0.75, 0.625, 0.5, 0.875, 0.5, 0.875, 0.75, 0.625, 0.75, 0.0, 0.0, 0.0, 0.0, 0.0, 0.0, 0.0, 0.0, 0.0, 0.0, 0.0, 0.0, 0.0, 0.0, 0.0, 0.0, 0.0, 0.0, 0.0, 0.0, 0.0, 0.0, 0.0, 0.0, 0.0, 0.0, 0.0, 0.0, 0.0, 0.0, 0.0, 0.0, 0.0, 0.0, 0.0, 0.0, 0.0, 0.0, 0.0, 0.0, 0.0, 0.0, 0.0, 0.0, 0.0, 0.0, 0.0, 0.0, 0.0, 0.0, 0.0, 0.0, 0.0, 0.0, 0.0, 0.0, 0.0, 0.0, 0.0, 0.0, 0.0, 0.0, 0.0, 0.0, 0.0, 0.0, 0.0, 0.0, 0.0, 0.0, 0.0, 0.0, 0.0, 0.0, 0.0, 0.0, 0.0, 0.0, 0.0, 0.0, 0.0, 0.0, 0.0, 0.0, 0.0, 0.0, 0.0, 0.0, 0.0, 0.0, 0.0, 0.0, 0.0, 0.0, 0.0, 0.0, 0.0, 0.0, 0.0, 0.0, 0.0, 0.0, 0.0, 0.0, 0.0, 0.0, 0.0, 0.0, 0.0, 0.0, 0.0, 0.0, 0.0, 0.0, 0.0, 0.0, 0.0, 0.0, 0.0, 0.0, 0.0, 0.0, 0.0, 0.0, 0.0, 0.0, 0.0, 0.0, 0.0, 0.0, 0.0, 0.0, 0.0, 0.0, 0.0, 0.0, 0.0, 0.0, 0.0, 0.0, 0.0, 0.0, 0.0, 0.0, 0.5714, 0.5, 0.5714, 1.0, 0.4286, 1.0, 0.4286, 0.5, 0.4376, 0.3996, 0.25, 0.49, 0.06236, 0.3996, 0.01602, 0.1966, 0.1459, 0.03377, 0.3541, 0.03377, 0.484, 0.1966, 1.0, 0.5, 1.0, 1.0, 0.8571, 1.0, 0.8571, 0.5, 0.75, 0.49, 0.9376, 0.3996, 0.984, 0.1966, 0.8541, 0.03377, 0.6459, 0.03377, 0.516, 0.1966, 0.5624, 0.3996, 0.4286, 0.5, 0.4286, 1.0, 0.2857, 1.0, 0.2857, 0.5, 0.8571, 0.5, 0.8571, 1.0, 0.7143, 1.0, 0.7143, 0.5, 0.4376, 0.3996, 0.25, 0.49, 0.06236, 0.3996, 0.01602, 0.1966, 0.1459, 0.03377, 0.3541, 0.03377, 0.484, 0.1966, 0.5714, 0.5, 0.5714, 1.0, 0.4286, 1.0, 0.4286, 0.5, 0.7143, 0.5, 0.7143, 1.0, 0.5714, 1.0, 0.5714, 0.5, 0.75, 0.49, 0.9376, 0.3996, 0.984, 0.1966, 0.8541, 0.03377, 0.6459, 0.03377, 0.516, 0.1966, 0.5624, 0.3996, 0.7143, 0.5, 0.7143, 1.0, 0.5714, 1.0, 0.5714, 0.5, 0.5714, 0.5, 0.5714, 1.0, 0.4286, 1.0, 0.4286, 0.5, 0.1429, 0.5, 0.1429, 1.0, 2.98e-08, 1.0, 2.98e-08, 0.5, 0.8571, 0.5, 0.8571, 1.0, 0.7143, 1.0, 0.7143, 0.5, 0.4286, 0.5, 0.4286, 1.0, 0.2857, 1.0, 0.2857, 0.5, 0.4376, 0.3996, 0.25, 0.49, 0.06236, 0.3996, 0.01602, 0.1966, 0.1459, 0.03377, 0.3541, 0.03377, 0.484, 0.1966, 1.0, 0.5, 1.0, 1.0, 0.8571, 1.0, 0.8571, 0.5, 0.2857, 0.5, 0.2857, 1.0, 0.1429, 1.0, 0.1429, 0.5, 0.4286, 0.5, 0.4286, 1.0, 0.2857, 1.0, 0.2857, 0.5, 0.2857, 0.5, 0.2857, 1.0, 0.1429, 1.0, 0.1429, 0.5, 0.1429, 0.5, 0.1429, 1.0, 2.98e-08, 1.0, 2.98e-08, 0.5, 0.75, 0.49, 0.9376, 0.3996, 0.984, 0.1966, 0.8541, 0.03377, 0.6459, 0.03377, 0.516, 0.1966, 0.5624, 0.3996, 0.7143, 0.5, 0.7143, 1.0, 0.5714, 1.0, 0.5714, 0.5, 0.1429, 0.5, 0.1429, 1.0, 2.98e-08, 1.0, 2.98e-08, 0.5, 0.8571, 0.5, 0.8571, 1.0, 0.7143, 1.0, 0.7143, 0.5, 1.0, 0.5, 1.0, 1.0, 0.8571, 1.0, 0.8571, 0.5, 0.2857, 0.5, 0.2857, 1.0, 0.1429, 1.0, 0.1429, 0.5, 0.5714, 0.5, 0.5714, 1.0, 0.4286, 1.0, 0.4286, 0.5, 0.75, 0.49, 0.9376, 0.3996, 0.984, 0.1966, 0.8541, 0.03377, 0.6459, 0.03377, 0.516, 0.1966, 0.5624, 0.3996, 0.4376, 0.3996, 0.25, 0.49, 0.06236, 0.3996, 0.01602, 0.1966, 0.1459, 0.03377, 0.3541, 0.03377, 0.484, 0.1966, 0.4286, 0.5, 0.4286, 1.0, 0.2857, 1.0, 0.2857, 0.5, 0.7143, 0.5, 0.7143, 1.0, 0.5714, 1.0, 0.5714, 0.5, 0.1429, 0.5, 0.1429, 1.0, 2.98e-08, 1.0, 2.98e-08, 0.5, 0.8571, 0.5, 0.8571, 1.0, 0.7143, 1.0, 0.7143, 0.5, 1.0, 0.5, 1.0, 1.0, 0.8571, 1.0, 0.8571, 0.5, 0.2857, 0.5, 0.2857, 1.0, 0.1429, 1.0, 0.1429, 0.5, 0.5714, 0.5, 0.5714, 1.0, 0.4286, 1.0, 0.4286, 0.5, 0.75, 0.49, 0.9376, 0.3996, 0.984, 0.1966, 0.8541, 0.03377, 0.6459, 0.03377, 0.516, 0.1966, 0.5624, 0.3996, 0.4376, 0.3996, 0.25, 0.49, 0.06236, 0.3996, 0.01602, 0.1966, 0.1459, 0.03377, 0.3541, 0.03377, 0.484, 0.1966, 0.4286, 0.5, 0.4286, 1.0, 0.2857, 1.0, 0.2857, 0.5, 0.7143, 0.5, 0.7143, 1.0, 0.5714, 1.0, 0.5714, 0.5, 0.1429, 0.5, 0.1429, 1.0, 2.98e-08, 1.0, 2.98e-08, 0.5, 0.8571, 0.5, 0.8571, 1.0, 0.7143, 1.0, 0.7143, 0.5, 1.0, 0.5, 1.0, 1.0, 0.8571, 1.0, 0.8571, 0.5, 0.2857, 0.5, 0.2857, 1.0, 0.1429, 1.0, 0.1429, 0.5, 0.5714, 0.5, 0.5714, 1.0, 0.4286, 1.0, 0.4286, 0.5, 0.75, 0.49, 0.9376, 0.3996, 0.984, 0.1966, 0.8541, 0.03377, 0.6459, 0.03377, 0.516, 0.1966, 0.5624, 0.3996, 0.4376, 0.3996, 0.25, 0.49, 0.06236, 0.3996, 0.01602, 0.1966, 0.1459, 0.03377, 0.3541, 0.03377, 0.484, 0.1966, 0.4286, 0.5, 0.4286, 1.0, 0.2857, 1.0, 0.2857, 0.5, 0.7143, 0.5, 0.7143, 1.0, 0.5714, 1.0, 0.5714, 0.5, 0.1429, 0.5, 0.1429, 1.0, 2.98e-08, 1.0, 2.98e-08, 0.5, 0.8571, 0.5, 0.8571, 1.0, 0.7143, 1.0, 0.7143, 0.5, 1.0, 0.5, 1.0, 1.0, 0.8571, 1.0, 0.8571, 0.5, 0.2857, 0.5, 0.2857, 1.0, 0.1429, 1.0, 0.1429, 0.5, 0.5714, 0.5, 0.5714, 1.0, 0.4286, 1.0, 0.4286, 0.5, 0.75, 0.49, 0.9376, 0.3996, 0.984, 0.1966, 0.8541, 0.03377, 0.6459, 0.03377, 0.516, 0.1966, 0.5624, 0.3996, 0.4376, 0.3996, 0.25, 0.49, 0.06236, 0.3996, 0.01602, 0.1966, 0.1459, 0.03377, 0.3541, 0.03377, 0.484, 0.1966, 0.4286, 0.5, 0.4286, 1.0, 0.2857, 1.0, 0.2857, 0.5, 0.7143, 0.5, 0.7143, 1.0, 0.5714, 1.0, 0.5714, 0.5, 0.1429, 0.5, 0.1429, 1.0, 2.98e-08, 1.0, 2.98e-08, 0.5, 0.8571, 0.5, 0.8571, 1.0, 0.7143, 1.0, 0.7143, 0.5, 1.0, 0.5, 1.0, 1.0, 0.8571, 1.0, 0.8571, 0.5, 0.2857, 0.5, 0.2857, 1.0, 0.1429, 1.0, 0.1429, 0.5, 0.5714, 0.5, 0.5714, 1.0, 0.4286, 1.0, 0.4286, 0.5, 0.75, 0.49, 0.9376, 0.3996, 0.984, 0.1966, 0.8541, 0.03377, 0.6459, 0.03377, 0.516, 0.1966, 0.5624, 0.3996, 0.4376, 0.3996, 0.25, 0.49, 0.06236, 0.3996, 0.01602, 0.1966, 0.1459, 0.03377, 0.3541, 0.03377, 0.484, 0.1966, 0.4286, 0.5, 0.4286, 1.0, 0.2857, 1.0, 0.2857, 0.5, 0.7143, 0.5, 0.7143, 1.0, 0.5714, 1.0, 0.5714, 0.5, 0.1429, 0.5, 0.1429, 1.0, 2.98e-08, 1.0, 2.98e-08, 0.5, 0.8571, 0.5, 0.8571, 1.0, 0.7143, 1.0, 0.7143, 0.5, 1.0, 0.5, 1.0, 1.0, 0.8571, 1.0, 0.8571, 0.5, 0.2857, 0.5, 0.2857, 1.0, 0.1429, 1.0, 0.1429, 0.5])
me_cube_005.materials.append(mat_wood)
me_cube_005.materials.append(mat_iron)
me_cube_005.materials.append(mat_wooddarker)
me_cube_005.update()
me_cube_006 = bpy.data.meshes.new('Cube.006')
me_cube_006.from_pydata([(-1.368, 0.15, 0.05), (-1.368, 0.15, -0.1242), (-1.368, -0.15, 0.05), (-1.368, -0.15, -0.1242), (0.2678, 0.15, 0.05), (0.2678, 0.15, -0.1242), (0.2678, -0.15, 0.05), (0.2678, -0.15, -0.1242)], [], [(0, 1, 3, 2), (2, 3, 7, 6), (6, 7, 5, 4), (4, 5, 1, 0), (2, 6, 4, 0), (7, 3, 1, 5)])
_uv = me_cube_006.uv_layers.new(name='UVMap')
_uv.uv.foreach_set('vector', [0.375, 0.0, 0.625, 0.0, 0.625, 0.25, 0.375, 0.25, 0.375, 0.25, 0.625, 0.25, 0.625, 0.5, 0.375, 0.5, 0.375, 0.5, 0.625, 0.5, 0.625, 0.75, 0.375, 0.75, 0.375, 0.75, 0.625, 0.75, 0.625, 1.0, 0.375, 1.0, 0.125, 0.5, 0.375, 0.5, 0.375, 0.75, 0.125, 0.75, 0.625, 0.5, 0.875, 0.5, 0.875, 0.75, 0.625, 0.75])
me_cube_006.materials.append(mat_wood)
me_cube_006.update()
me_cube_007 = bpy.data.meshes.new('Cube.007')
me_cube_007.from_pydata([(0.0, 0.15, 0.08071), (0.0, 0.15, -0.08071), (0.0, -0.15, 0.08071), (0.0, -0.15, -0.08071), (0.7265, 0.15, 0.08071), (0.7265, 0.15, -0.08071), (0.7265, -0.15, 0.08071), (0.7265, -0.15, -0.08071)], [], [(0, 1, 3, 2), (2, 3, 7, 6), (6, 7, 5, 4), (4, 5, 1, 0), (2, 6, 4, 0), (7, 3, 1, 5)])
_uv = me_cube_007.uv_layers.new(name='UVMap')
_uv.uv.foreach_set('vector', [0.375, 0.0, 0.625, 0.0, 0.625, 0.25, 0.375, 0.25, 0.375, 0.25, 0.625, 0.25, 0.625, 0.5, 0.375, 0.5, 0.375, 0.5, 0.625, 0.5, 0.625, 0.75, 0.375, 0.75, 0.375, 0.75, 0.625, 0.75, 0.625, 1.0, 0.375, 1.0, 0.125, 0.5, 0.375, 0.5, 0.375, 0.75, 0.125, 0.75, 0.625, 0.5, 0.875, 0.5, 0.875, 0.75, 0.625, 0.75])
me_cube_007.materials.append(mat_wood)
me_cube_007.update()

# ---- objects
ob_baseframe = bpy.data.objects.new('BaseFrame', me_cube_001)
ob_scaffoldinganimator = bpy.data.objects.new('ScaffoldingAnimator', me_cube_002)
ob_cube_002 = bpy.data.objects.new('Cube.002', me_cube_003)
ob_cube_003 = bpy.data.objects.new('Cube.003', me_cube_002)
ob_cube_004 = bpy.data.objects.new('Cube.004', me_cube_003)
ob_cube_005 = bpy.data.objects.new('Cube.005', me_cube_002)
ob_cube_006 = bpy.data.objects.new('Cube.006', me_cube_003)
ob_cube = bpy.data.objects.new('Cube', me_cube_004)
ob_cube_007 = bpy.data.objects.new('Cube.007', me_cube_004)
ob_baseframe_001 = bpy.data.objects.new('BaseFrame.001', me_cube_001)
ob_baseframe_002 = bpy.data.objects.new('BaseFrame.002', me_cube_005)
ob_cube_001 = bpy.data.objects.new('Cube.001', me_cube_006)
ob_cube_008 = bpy.data.objects.new('Cube.008', me_cube_007)
ob_cube_009 = bpy.data.objects.new('Cube.009', me_cube_004)
ob_cube_010 = bpy.data.objects.new('Cube.010', me_cube_004)
ob_lampfront_002 = bpy.data.objects.new('LampFront.002', light_lampfront_002)
ob_camera_001 = bpy.data.objects.new('Camera.001', cam_camera_001)

# ---- transforms, parenting, visibility, modifiers, constraints
ob_baseframe.location = (0.85, -5.96e-08, 0.1)
_m = ob_baseframe.modifiers.new('Bevel', 'BEVEL')
_m.width = 0.028
_m.width_pct = 0.028
_m.use_clamp_overlap = False
_m = ob_baseframe.modifiers.new('NoiseDistortion', 'NODES')
_m.node_group = ng_noisedistortion
_gi = [s.identifier for s in ng_noisedistortion.interface.items_tree if s.item_type == 'SOCKET' and s.in_out == 'INPUT']
_m[_gi[1]] = 0.061  # 'Strength'
_m.show_group_selector = False
ob_scaffoldinganimator.parent = ob_baseframe
ob_scaffoldinganimator.matrix_parent_inverse = Matrix(((1.0, -0.0, -0.0, -0.85), (-0.0, 1.0, 0.0, 5.96e-08), (-0.0, -0.0, 1.0, -0.1), (-0.0, 0.0, -0.0, 1.0)))
ob_scaffoldinganimator.location = (0.55, 1.9, 0.1)
ob_scaffoldinganimator.rotation_euler = (-0.5218, -0.0, 0.0)
ob_scaffoldinganimator.lock_location = (True, True, True)
ob_scaffoldinganimator.lock_rotation = (False, True, True)
ob_scaffoldinganimator.color = (0.2996, 1.0, 0.2842, 1.0)
ob_scaffoldinganimator.show_name = True
_m = ob_scaffoldinganimator.modifiers.new('NoiseDistortion', 'NODES')
_m.node_group = ng_noisedistortion
_gi = [s.identifier for s in ng_noisedistortion.interface.items_tree if s.item_type == 'SOCKET' and s.in_out == 'INPUT']
_m[_gi[1]] = 0.032  # 'Strength'
_m.show_group_selector = False
_m = ob_scaffoldinganimator.modifiers.new('Bevel', 'BEVEL')
_m.width = 0.03
_m.width_pct = 0.03
_m.use_clamp_overlap = False
_c = ob_scaffoldinganimator.constraints.new('LIMIT_ROTATION'); _c.name = 'Limit Rotation'
_c.use_limit_x = True
_c.min_x = -1.986
_c.max_x = -0.02618
ob_cube_002.parent = ob_scaffoldinganimator
ob_cube_002.matrix_parent_inverse = Matrix(((1.0, -0.0, 0.0, -0.55), (-0.0, 1.0, -0.0, -1.9), (0.0, -0.0, 1.0, -0.1), (-0.0, 0.0, -0.0, 1.0)))
ob_cube_002.location = (0.25, -1.9, 0.1)
ob_cube_002.lock_location = (True, True, True)
ob_cube_002.lock_rotation = (True, True, True)
_m = ob_cube_002.modifiers.new('NoiseDistortion', 'NODES')
_m.node_group = ng_noisedistortion
_gi = [s.identifier for s in ng_noisedistortion.interface.items_tree if s.item_type == 'SOCKET' and s.in_out == 'INPUT']
_m[_gi[1]] = 0.032  # 'Strength'
_m.show_group_selector = False
_m = ob_cube_002.modifiers.new('Bevel', 'BEVEL')
_m.width = 0.03
_m.width_pct = 0.03
_m.use_clamp_overlap = False
_c = ob_cube_002.constraints.new('COPY_ROTATION'); _c.name = 'Copy Rotation'
_c.target = ob_scaffoldinganimator
_c.use_y = False
_c.use_z = False
_c.invert_x = True
ob_cube_003.parent = ob_cube_002
ob_cube_003.matrix_parent_inverse = Matrix(((1.0, -0.0, -0.0, -0.25), (-0.0, 1.0, 0.0, 1.9), (-0.0, -0.0, 1.0, -0.1), (-0.0, 0.0, -0.0, 1.0)))
ob_cube_003.location = (0.55, 1.9, 0.1)
ob_cube_003.lock_location = (True, True, True)
ob_cube_003.lock_rotation = (True, True, True)
_m = ob_cube_003.modifiers.new('NoiseDistortion', 'NODES')
_m.node_group = ng_noisedistortion
_gi = [s.identifier for s in ng_noisedistortion.interface.items_tree if s.item_type == 'SOCKET' and s.in_out == 'INPUT']
_m[_gi[1]] = 0.032  # 'Strength'
_m.show_group_selector = False
_m = ob_cube_003.modifiers.new('Bevel', 'BEVEL')
_m.width = 0.03
_m.width_pct = 0.03
_m.use_clamp_overlap = False
_c = ob_cube_003.constraints.new('COPY_ROTATION'); _c.name = 'Copy Rotation'
_c.active = False
_c.target = ob_scaffoldinganimator
_c.use_y = False
_c.use_z = False
ob_cube_004.location = (-0.45, -1.9, 0.1)
ob_cube_004.lock_location = (True, True, True)
ob_cube_004.lock_rotation = (True, True, True)
_m = ob_cube_004.modifiers.new('NoiseDistortion', 'NODES')
_m.node_group = ng_noisedistortion
_gi = [s.identifier for s in ng_noisedistortion.interface.items_tree if s.item_type == 'SOCKET' and s.in_out == 'INPUT']
_m[_gi[1]] = 0.032  # 'Strength'
_m.show_group_selector = False
_m = ob_cube_004.modifiers.new('Bevel', 'BEVEL')
_m.width = 0.03
_m.width_pct = 0.03
_m.use_clamp_overlap = False
_c = ob_cube_004.constraints.new('COPY_ROTATION'); _c.name = 'Copy Rotation'
_c.target = ob_scaffoldinganimator
_c.use_y = False
_c.use_z = False
_c.invert_x = True
ob_cube_005.parent = ob_cube_004
ob_cube_005.matrix_parent_inverse = Matrix(((1.0, -0.0, 0.0, 0.35), (-0.0, 1.0, -0.0, 1.9), (-0.0, 0.0, 1.0, -0.1), (-0.0, 0.0, -0.0, 1.0)))
ob_cube_005.location = (-0.05, 1.9, 0.1)
ob_cube_005.lock_location = (True, True, True)
ob_cube_005.lock_rotation = (True, True, True)
_m = ob_cube_005.modifiers.new('NoiseDistortion', 'NODES')
_m.node_group = ng_noisedistortion
_gi = [s.identifier for s in ng_noisedistortion.interface.items_tree if s.item_type == 'SOCKET' and s.in_out == 'INPUT']
_m[_gi[1]] = 0.032  # 'Strength'
_m.show_group_selector = False
_m = ob_cube_005.modifiers.new('Bevel', 'BEVEL')
_m.width = 0.03
_m.width_pct = 0.03
_m.use_clamp_overlap = False
_c = ob_cube_005.constraints.new('COPY_ROTATION'); _c.name = 'Copy Rotation'
_c.target = ob_cube_004
_c.use_y = False
_c.use_z = False
_c.invert_x = True
ob_cube_006.parent = ob_cube_005
ob_cube_006.matrix_parent_inverse = Matrix(((1.0, -0.0, 0.0, 0.05), (-0.0, 1.0, -0.0, -1.9), (0.0, 0.0, 1.0, -0.1), (-0.0, 0.0, -0.0, 1.0)))
ob_cube_006.location = (-0.35, -1.9, 0.1)
ob_cube_006.lock_location = (True, True, True)
ob_cube_006.lock_rotation = (True, True, True)
_m = ob_cube_006.modifiers.new('NoiseDistortion', 'NODES')
_m.node_group = ng_noisedistortion
_gi = [s.identifier for s in ng_noisedistortion.interface.items_tree if s.item_type == 'SOCKET' and s.in_out == 'INPUT']
_m[_gi[1]] = 0.032  # 'Strength'
_m.show_group_selector = False
_m = ob_cube_006.modifiers.new('Bevel', 'BEVEL')
_m.width = 0.03
_m.width_pct = 0.03
_m.use_clamp_overlap = False
_c = ob_cube_006.constraints.new('COPY_ROTATION'); _c.name = 'Copy Rotation'
_c.target = ob_scaffoldinganimator
_c.use_y = False
_c.use_z = False
_c.invert_x = True
ob_cube.location = (0.15, 1.75, -0.05)
ob_cube.rotation_euler = (-3.142, -0.0, 0.0)
_m = ob_cube.modifiers.new('Bevel', 'BEVEL')
_m.width = 0.025
_m.width_pct = 0.025
ob_cube_007.location = (0.15, -1.75, -0.05)
ob_cube_007.rotation_euler = (-3.142, -0.0, 0.0)
_m = ob_cube_007.modifiers.new('Bevel', 'BEVEL')
_m.width = 0.022
_m.width_pct = 0.022
ob_baseframe_001.location = (-0.75, -5.96e-08, 0.1)
_m = ob_baseframe_001.modifiers.new('Bevel', 'BEVEL')
_m.width = 0.028
_m.width_pct = 0.028
_m.use_clamp_overlap = False
_m = ob_baseframe_001.modifiers.new('NoiseDistortion', 'NODES')
_m.node_group = ng_noisedistortion
_gi = [s.identifier for s in ng_noisedistortion.interface.items_tree if s.item_type == 'SOCKET' and s.in_out == 'INPUT']
_m[_gi[1]] = 0.061  # 'Strength'
_m.show_group_selector = False
ob_baseframe_002.parent = ob_cube_003
ob_baseframe_002.matrix_parent_inverse = Matrix(((1.0, -0.0, -0.0, -0.4238), (-0.0, 1.0, 0.0, 1.219), (-0.0, -0.0, 1.0, -7.175), (-0.0, 0.0, -0.0, 1.0)))
ob_baseframe_002.location = (0.8572, -1.085, 7.254)
_m = ob_baseframe_002.modifiers.new('Bevel', 'BEVEL')
_m.width = 0.028
_m.width_pct = 0.028
_m.use_clamp_overlap = False
_m = ob_baseframe_002.modifiers.new('NoiseDistortion', 'NODES')
_m.node_group = ng_noisedistortion
_gi = [s.identifier for s in ng_noisedistortion.interface.items_tree if s.item_type == 'SOCKET' and s.in_out == 'INPUT']
_m[_gi[1]] = 0.061  # 'Strength'
_m.show_group_selector = False
_c = ob_baseframe_002.constraints.new('LIMIT_ROTATION'); _c.name = 'Limit Rotation'
_c.use_limit_x = True
_c.use_limit_y = True
_c.use_limit_z = True
_c = ob_baseframe_002.constraints.new('LIMIT_LOCATION'); _c.name = 'Limit Location'
_c.use_min_y = True
_c.use_max_y = True
ob_cube_001.parent = ob_cube_003
ob_cube_001.matrix_parent_inverse = Matrix(((1.0, -0.0, -0.0, -0.55), (-0.0, 0.9997, -0.02618, -1.892), (0.0, 0.02618, 0.9997, -0.3486), (-0.0, 0.0, -0.0, 1.0)))
ob_cube_001.location = (0.15, -2.007, 0.4443)
_m = ob_cube_001.modifiers.new('Bevel', 'BEVEL')
_m.width = 0.022
_m.width_pct = 0.022
_c = ob_cube_001.constraints.new('LIMIT_ROTATION'); _c.name = 'Limit Rotation'
_c.active = True
_c.use_limit_x = True
_c.use_limit_y = True
_c.use_limit_z = True
ob_cube_008.parent = ob_cube_006
ob_cube_008.matrix_parent_inverse = Matrix(((1.0, -0.0, -0.0, 0.45), (-0.0, 0.9997, 0.02618, 1.892), (-0.0, -0.02618, 0.9997, -0.3486), (0.0, 0.0, -0.0, 1.0)))
ob_cube_008.location = (-0.3291, 1.999, 0.4057)
_m = ob_cube_008.modifiers.new('Bevel', 'BEVEL')
_m.width = 0.022
_m.width_pct = 0.022
_c = ob_cube_008.constraints.new('LIMIT_ROTATION'); _c.name = 'Limit Rotation'
_c.active = True
_c.use_limit_x = True
_c.use_limit_y = True
_c.use_limit_z = True
ob_cube_009.location = (0.15, -0.75, -0.05)
ob_cube_009.rotation_euler = (-3.142, -0.0, 0.0)
_m = ob_cube_009.modifiers.new('Bevel', 'BEVEL')
_m.width = 0.025
_m.width_pct = 0.025
ob_cube_010.location = (0.15, 0.75, -0.05)
ob_cube_010.rotation_euler = (-3.142, -0.0, 0.0)
_m = ob_cube_010.modifiers.new('Bevel', 'BEVEL')
_m.width = 0.025
_m.width_pct = 0.025
ob_lampfront_002.location = (15.85, -14.35, 9.656)
ob_lampfront_002.rotation_euler = (0.8883, 0.2685, 0.6322)
ob_lampfront_002.lock_rotations_4d = False
ob_lampfront_002.empty_display_type = 'ARROWS'
ob_lampfront_002.color = (0.0, 0.0, 0.0, 1.0)
ob_lampfront_002.lineart.crease_threshold = 0.0
ob_camera_001.location = (20.0, 0.0, 3.335)
ob_camera_001.rotation_euler = (1.571, -8.727e-08, 1.571)
ob_camera_001.lock_rotation = (True, True, True)
ob_camera_001.lock_rotations_4d = False
ob_camera_001.lock_scale = (True, True, True)
ob_camera_001.empty_display_type = 'ARROWS'
ob_camera_001.color = (0.0, 0.0, 0.0, 1.0)
ob_camera_001.lineart.crease_threshold = 0.0

# ---- collection membership
col_collection.objects.link(ob_baseframe)
col_collection.objects.link(ob_scaffoldinganimator)
col_collection.objects.link(ob_cube_002)
col_collection.objects.link(ob_cube_003)
col_collection.objects.link(ob_cube_004)
col_collection.objects.link(ob_cube_005)
col_collection.objects.link(ob_cube_006)
col_collection.objects.link(ob_cube)
col_collection.objects.link(ob_cube_007)
col_collection.objects.link(ob_baseframe_001)
col_collection.objects.link(ob_baseframe_002)
col_collection.objects.link(ob_cube_001)
col_collection.objects.link(ob_cube_008)
col_collection.objects.link(ob_cube_009)
col_collection.objects.link(ob_cube_010)
col_camsetup.objects.link(ob_lampfront_002)
col_camsetup.objects.link(ob_camera_001)

# ---- scene / render settings (as saved in the file)
scene.camera = ob_camera_001
scene.frame_start = 1; scene.frame_end = 16; scene.frame_set(16)
scene.render.engine = 'CYCLES'
scene.render.image_settings.compression = 0
scene.render.resolution_x = 83
scene.render.resolution_y = 120
scene.render.fps = 5
scene.render.film_transparent = True
scene.render.bake_bias = 0.0
scene.render.bake_samples = 0
scene.render.use_persistent_data = True
scene.cycles.use_denoising = False
scene.cycles.samples = 1024
scene.cycles.caustics_reflective = False
scene.cycles.caustics_refractive = False
scene.cycles.max_bounces = 1
scene.cycles.diffuse_bounces = 0
scene.cycles.glossy_bounces = 1
scene.cycles.pixel_filter_type = 'GAUSSIAN'
scene.view_settings.view_transform = 'Standard'
bpy.context.view_layer.update()
